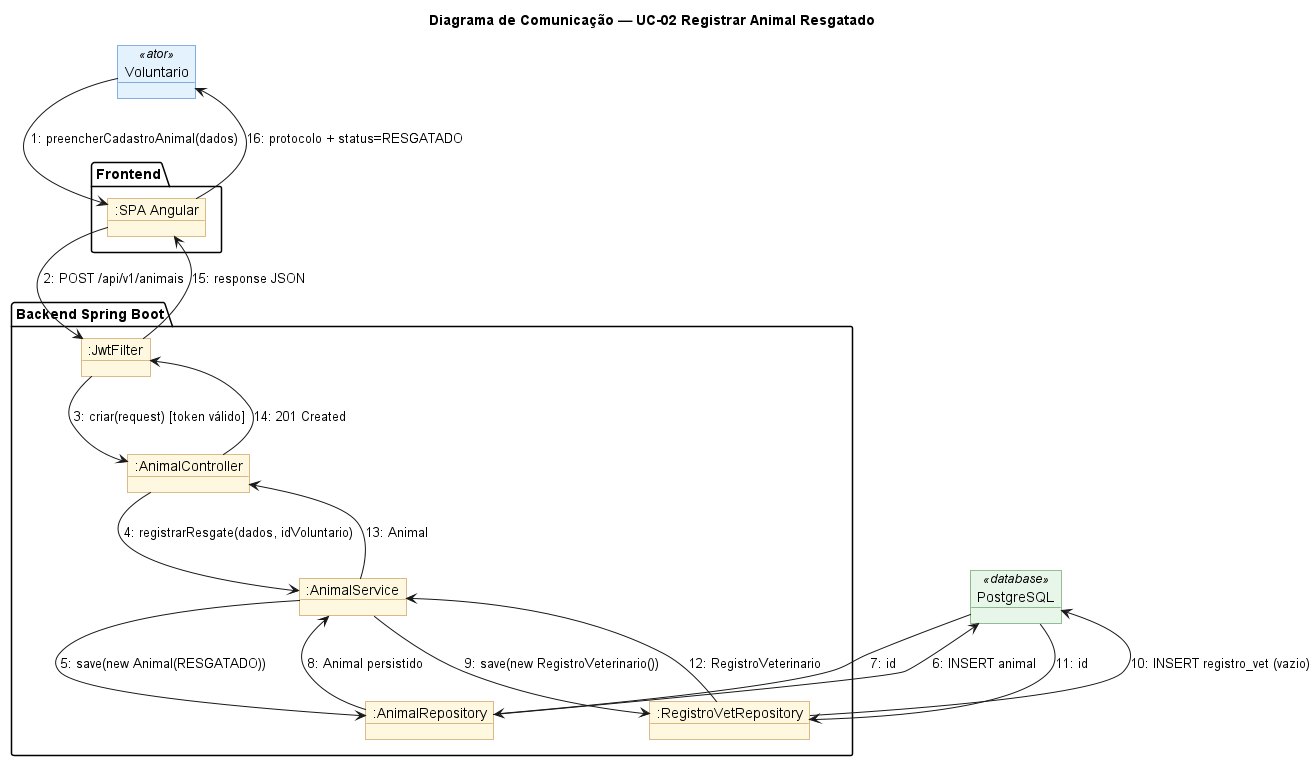

The diagram above was rendered by PlantUML. Its source (embedded in the PNG):
@startuml 14-com-registrar-animal
' PataAmiga — Diagrama de Comunicação do UC-02 Registrar Animal Resgatado (seção 3.5)
' Mesma colaboração da sequência 11, vista como objetos numerados.

title Diagrama de Comunicação — UC-02 Registrar Animal Resgatado

skinparam shadowing false
skinparam backgroundColor white
skinparam object {
  BackgroundColor #FFF8E1
  BorderColor #B7791F
}
skinparam object<<ator>> {
  BackgroundColor #E3F2FD
  BorderColor #1565C0
}
skinparam object<<database>> {
  BackgroundColor #E8F5E9
  BorderColor #2E7D32
}

object "Voluntario" as Vol <<ator>>

package "Frontend" {
  object ":SPA Angular" as SPA
}

package "Backend Spring Boot" {
  object ":JwtFilter" as JWT
  object ":AnimalController" as AnimCtrl
  object ":AnimalService" as AnimSvc
  object ":AnimalRepository" as AnimRepo
  object ":RegistroVetRepository" as VetRepo
}

object "PostgreSQL" as DB <<database>>

Vol      --> SPA      : 1: preencherCadastroAnimal(dados)
SPA      --> JWT      : 2: POST /api/v1/animais
JWT      --> AnimCtrl : 3: criar(request) [token válido]
AnimCtrl --> AnimSvc  : 4: registrarResgate(dados, idVoluntario)
AnimSvc  --> AnimRepo : 5: save(new Animal(RESGATADO))
AnimRepo --> DB       : 6: INSERT animal
DB       --> AnimRepo : 7: id
AnimRepo --> AnimSvc  : 8: Animal persistido
AnimSvc  --> VetRepo  : 9: save(new RegistroVeterinario())
VetRepo  --> DB       : 10: INSERT registro_vet (vazio)
DB       --> VetRepo  : 11: id
VetRepo  --> AnimSvc  : 12: RegistroVeterinario
AnimSvc  --> AnimCtrl : 13: Animal
AnimCtrl --> JWT      : 14: 201 Created
JWT      --> SPA      : 15: response JSON
SPA      --> Vol      : 16: protocolo + status=RESGATADO

@enduml